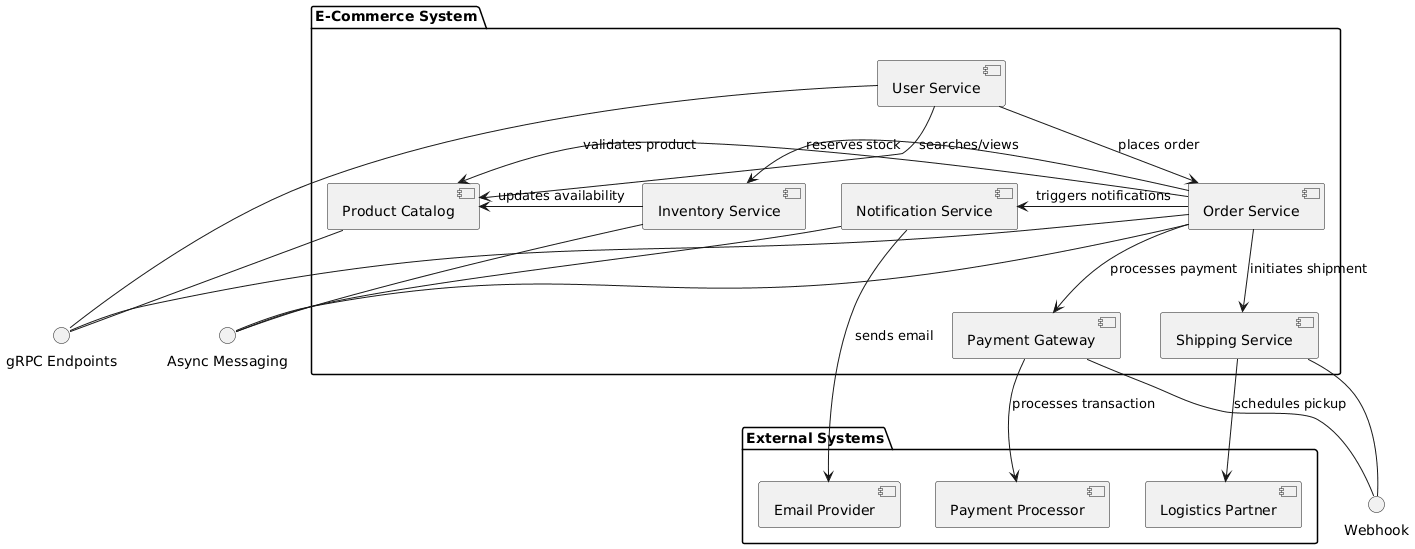

The diagram above was rendered by PlantUML. Its source (embedded in the PNG):
@startuml
!define RECTANGLE class

package "E-Commerce System" {
  [User Service] as US
  [Product Catalog] as PC
  [Order Service] as OS
  [Payment Gateway] as PG
  [Inventory Service] as IS
  [Notification Service] as NS
  [Shipping Service] as SS
}

package "External Systems" {
  [Email Provider] as EP
  [Payment Processor] as PP
  [Logistics Partner] as LP
}

US -down-> PC : searches/views
US -right-> OS : places order
OS -left-> PC : validates product
OS -down-> PG : processes payment
OS -right-> IS : reserves stock
OS -right-> NS : triggers notifications
OS -down-> SS : initiates shipment

IS -left-> PC : updates availability
NS -right-> EP : sends email
PG -down-> PP : processes transaction
SS -down-> LP : schedules pickup

interface "gRPC Endpoints" as RA
interface "Async Messaging" as AM
interface "Webhook" as WH

US -- RA
PC -- RA
OS -- RA
OS -- AM
IS -- AM
NS -- AM
PG -- WH
SS -- WH
@enduml